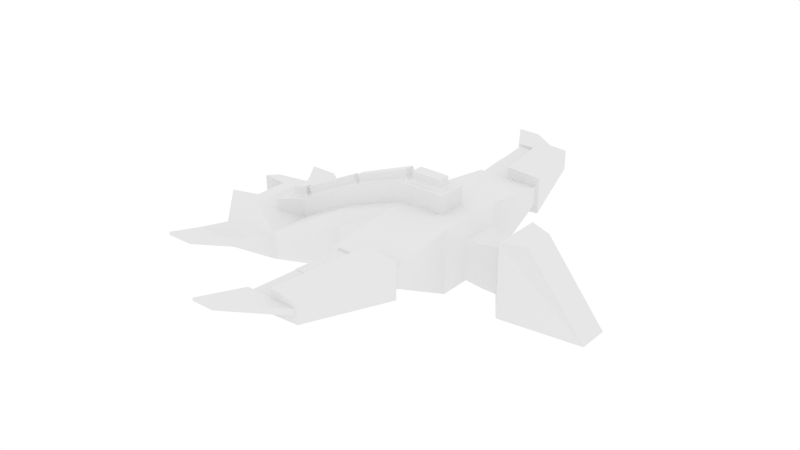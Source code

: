 # Source: Bird.blend  (saved by Blender 2.79.0; exported with 4.5.12 LTS)
import bpy
from mathutils import Matrix  # noqa: F401  (used for matrix-valued properties, if any)

bpy.ops.wm.read_factory_settings(use_empty=True)
scene = bpy.context.scene
scene.name = 'Scene'

# ---- collections
col_collection_1 = bpy.data.collections.new('Collection 1'); scene.collection.children.link(col_collection_1)

# ---- world
world_world = bpy.data.worlds.new('World'); scene.world = world_world
world_world.color = (1.0, 1.0, 1.0)
world_world.use_sun_shadow = False
world_world.sun_shadow_jitter_overblur = 0.0
world_world.cycles.sampling_method = 'NONE'
world_world.cycles.sample_map_resolution = 256

# ---- meshes
me_cube = bpy.data.meshes.new('Cube')
me_cube.from_pydata([(-1.995, -3.173, -0.05116), (-1.995, -3.173, 0.05116), (-1.995, 3.173, -0.05116), (-1.995, 3.173, 0.05116), (-1.066, -3.173, -0.05116), (-1.066, -3.173, 0.05116), (-1.066, 3.173, -0.05116), (-1.066, 3.173, 0.05116), (-1.461, -1.03, -0.6548), (-1.461, -1.03, 0.6548), (-1.0, 1.683, 0.1531), (-1.461, 1.03, -0.6548), (-0.7988, 0.3285, 0.499), (-0.7988, 0.3285, -0.499), (-0.7988, -0.3285, 0.499), (-0.7988, -0.3285, -0.499), (3.019, 0.373, 1.487), (3.019, 0.7922, -0.4499), (3.019, -0.7922, 1.487), (3.019, -0.7922, -0.4499), (3.787, 7.055, 1.721), (3.787, 7.055, 1.632), (3.787, -7.055, 1.721), (3.787, -7.055, 1.632), (4.489, 7.055, 1.721), (4.489, 7.055, 1.632), (4.489, -7.055, 1.721), (4.489, -7.055, 1.632), (7.728, 0.378, 1.786), (7.728, 0.3916, 0.4427), (7.728, -0.378, 1.786), (7.728, -0.3916, 0.4427), (8.668, 0.2192, 2.239), (8.103, 0.3447, 0.4018), (8.668, -0.2192, 2.239), (8.103, -0.3447, 0.4018), (9.146, 0.2192, 2.239), (10.82, 0.2386, 0.1604), (9.146, -0.4764, 2.239), (10.82, -0.2386, 0.1604), (4.996, 0.459, 2.239), (4.996, 1.089, 0.3012), (4.996, -1.089, 2.239), (4.996, -1.089, 0.3012), (6.313, 0.459, 2.239), (7.235, 0.5547, 0.6173), (6.313, -0.459, 2.239), (7.235, -0.5547, 0.6173), (4.578, 2.854, 1.665), (4.578, 2.854, 1.603), (4.578, -2.854, 1.665), (4.578, -2.854, 1.603), (7.034, 3.206, 2.237), (7.034, 3.206, 1.116), (7.034, -3.206, 2.237), (7.034, -3.206, 1.116), (4.576, 5.897, 1.721), (4.59, 5.899, 1.647), (4.59, -5.899, 1.706), (4.576, -5.897, 1.632), (6.231, 5.923, 1.984), (6.231, 5.923, 1.369), (6.231, -5.923, 1.984), (6.231, -5.923, 1.369), (-1.0, -1.683, -0.1531), (-1.0, -1.683, 0.1531), (-1.461, 1.03, 0.6548), (-1.0, 1.683, -0.1531), (1.0, 0.3696, 0.4499), (1.49, 1.822, -0.1308), (1.49, -1.822, 0.2416), (1.49, -1.822, -0.1308), (-1.75, -0.7134, -0.6548), (-1.75, -0.7134, 0.6548), (-1.75, 0.7134, 0.6548), (-1.75, 0.7134, -0.6548), (0.2874, 0.758, 0.6244), (-0.325, 1.03, -0.7744), (0.2874, -0.758, 0.6244), (-0.325, -1.03, -0.7744), (-0.7988, 0.5541, 0.7245), (-0.7988, 0.5541, -0.7245), (-0.7988, -0.5541, 0.7245), (-0.7988, -0.5541, -0.7245), (0.1168, 0.1629, 0.2474), (0.1168, 0.1629, -0.2474), (0.1168, -0.1629, 0.2474), (0.1168, -0.1629, -0.2474), (1.0, -0.3696, 0.4499), (3.019, -0.373, 1.487), (3.019, 0.7922, 1.487), (1.49, 1.822, 0.2416), (4.996, -0.459, 2.239), (4.996, 1.089, 2.239), (7.235, 0.5755, 1.812), (7.235, -0.5755, 1.812), (-0.325, 1.03, 0.7744), (-0.325, -1.03, 0.7744), (1.0, 0.3696, 1.046), (1.0, -0.1628, 1.046), (3.019, 0.373, 2.049), (3.019, -0.1912, 2.049), (4.996, 0.459, 2.801), (4.996, -0.459, 2.801), (6.131, 0.2773, 2.801), (6.131, -0.2773, 2.801), (0.4683, 0.4526, 0.9964), (0.4683, -0.4526, 0.9964), (1.0, -0.3696, 1.046), (3.019, -0.373, 2.049), (3.019, 0.1912, 2.049), (1.0, 0.1628, 1.046), (4.996, -0.2771, 2.801), (4.996, 0.2771, 2.801), (6.313, 0.459, 2.801), (6.313, -0.459, 2.801), (0.2874, 0.758, 0.9795), (0.2874, -0.758, 0.9795), (1.054, 0.07049, 1.149), (1.054, -0.07049, 1.149), (2.905, -0.09648, 2.069), (2.905, 0.09648, 2.069), (3.082, 0.1014, 2.146), (3.082, -0.1014, 2.146), (4.884, -0.1797, 2.831), (4.884, 0.1797, 2.831), (5.089, 0.1836, 2.869), (5.089, -0.1836, 2.869), (6.037, -0.1837, 2.869), (6.037, 0.1837, 2.869), (0.5551, 0.2955, 1.073), (0.5551, -0.2955, 1.073), (0.9006, -0.1072, 1.105), (0.9006, 0.1072, 1.105), (0.9517, 0.07049, 1.353), (0.9517, -0.07049, 1.353), (2.803, -0.09648, 2.273), (2.803, 0.09648, 2.273), (3.001, 0.1014, 2.36), (3.001, -0.1014, 2.36), (4.803, -0.1797, 3.045), (4.803, 0.1797, 3.045), (5.089, 0.1836, 3.097), (5.089, -0.1836, 3.097), (6.037, -0.1837, 3.097), (6.037, 0.1837, 3.097), (0.5338, 0.2955, 1.3), (0.5338, -0.2955, 1.3), (0.8793, -0.1072, 1.333), (0.8793, 0.1072, 1.333), (8.103, 0.3447, 1.812), (8.103, -0.3447, 1.812), (9.146, 0.4764, 2.239), (10.96, 0.4764, -0.02499), (9.146, -0.2192, 2.239), (10.96, -0.4764, -0.02499), (1.0, 1.683, 0.4499), (1.0, 1.683, -0.4499), (1.0, -1.683, 0.4499), (1.0, -1.683, -0.4499), (3.135, 1.096, -0.1085), (3.135, -1.096, -0.1085), (3.135, -1.096, 1.139), (3.135, 1.096, 1.139), (4.578, 1.507, 0.6628), (4.578, -1.507, 0.6628), (4.578, -1.507, 1.897), (4.578, 1.507, 1.897), (5.054, 3.18, 1.884), (5.054, 3.18, 1.469), (5.054, -3.18, 1.884), (5.054, -3.18, 1.469), (5.969, -3.169, 1.493), (5.969, -3.169, 1.86), (5.969, 3.169, 1.86), (5.969, 3.169, 1.493), (5.328, -5.884, 1.676), (5.328, -5.884, 1.676), (5.328, 5.884, 1.676), (5.328, 5.884, 1.676), (4.996, 3.174, 1.942), (4.996, 3.174, 1.411), (4.996, -3.174, 1.942), (4.996, -3.174, 1.411), (5.969, -3.182, 2.3), (5.969, 3.182, 1.053), (4.518, 5.891, 1.78), (4.518, 5.891, 1.573), (4.518, -5.891, 1.78), (4.518, -5.891, 1.573), (5.329, -5.899, 2.047), (5.329, 5.899, 1.306), (5.969, -3.182, 1.053), (5.969, 3.182, 2.3), (5.329, -5.899, 1.306), (5.329, 5.899, 2.047), (4.815, 4.539, 1.802), (4.829, 4.54, 1.566), (4.815, -4.539, 1.551), (4.829, -4.54, 1.787), (5.649, 4.526, 1.595), (5.649, 4.526, 1.758), (5.649, -4.526, 1.758), (5.649, -4.526, 1.595), (4.59, 5.899, 1.706), (4.576, 5.897, 1.632), (4.576, -5.897, 1.721), (4.59, -5.899, 1.647), (5.329, -5.886, 1.697), (5.329, 5.886, 1.656), (5.329, -5.886, 1.656), (5.329, 5.886, 1.697), (5.649, 4.527, 1.574), (5.649, 4.527, 1.779), (5.649, -4.527, 1.779), (5.649, -4.527, 1.574), (4.815, -4.539, 1.802), (4.815, 4.539, 1.551), (4.829, 4.54, 1.787), (4.829, -4.54, 1.566), (6.943, 3.174, 1.942), (6.943, 3.174, 1.411), (6.943, -3.174, 1.942), (6.943, -3.174, 1.411), (5.969, -3.174, 1.411), (5.969, 3.174, 1.942), (6.14, 5.891, 1.78), (6.14, 5.891, 1.573), (6.14, -5.891, 1.78), (6.14, -5.891, 1.573), (5.329, -5.891, 1.573), (5.329, 5.891, 1.78), (5.969, -3.174, 1.942), (5.969, 3.174, 1.411), (5.329, -5.891, 1.78), (5.329, 5.891, 1.573), (6.943, 1.089, 2.239), (6.943, 1.089, 0.3012), (6.943, -1.089, 2.239), (6.943, -1.089, 0.3012), (8.43, 0.7714, 2.239), (8.43, 0.7714, -0.02499), (8.43, -0.7714, 2.239), (8.43, -0.7714, -0.02499), (-1.448, -2.394, -0.09549), (-1.448, -2.394, 0.09549), (-1.448, 2.394, 0.09549), (-1.448, 2.394, -0.09549), (0.01125, 2.394, 0.09549), (0.01125, 2.394, -0.09549), (0.01125, -2.394, 0.09549), (0.01125, -2.394, -0.09549)], [], [(81, 80, 74, 75), (3, 7, 6, 2), (159, 157, 17, 19), (5, 1, 0, 4), (13, 15, 87, 85), (82, 83, 72, 73), (244, 245, 65, 64), (246, 247, 67, 10), (248, 246, 10, 156), (249, 248, 156, 157), (247, 249, 157, 67), (250, 251, 159, 158), (245, 250, 158, 65), (251, 244, 64, 159), (19, 17, 41, 43), (16, 68, 98, 100), (69, 91, 163, 160), (70, 71, 161, 162), (22, 23, 27, 26), (46, 44, 114, 115), (162, 161, 165, 166), (160, 163, 167, 164), (95, 47, 31, 30), (21, 20, 24, 25), (43, 41, 237, 239), (76, 78, 117, 116), (31, 29, 33, 35), (45, 94, 28, 29), (47, 45, 29, 31), (94, 95, 30, 28), (242, 243, 155, 38), (28, 30, 151, 150), (30, 31, 35, 151), (29, 28, 150, 33), (36, 154, 39, 37), (241, 240, 152, 153), (243, 241, 153, 155), (32, 34, 154, 36), (48, 49, 164, 167), (51, 50, 166, 165), (221, 220, 236, 237), (222, 223, 239, 238), (223, 224, 183, 43, 239), (182, 232, 222, 238, 42), (220, 225, 180, 93, 236), (181, 233, 221, 237, 41), (196, 217, 169, 168), (198, 216, 170, 171), (61, 60, 52, 53), (62, 63, 55, 54), (215, 198, 171, 172), (190, 62, 54, 184), (213, 196, 168, 174), (191, 61, 53, 185), (20, 21, 187, 186), (23, 22, 188, 189), (25, 24, 226, 227), (26, 27, 229, 228), (27, 23, 189, 230, 229), (22, 26, 228, 234, 188), (24, 20, 186, 231, 226), (21, 25, 227, 235, 187), (9, 8, 64, 65), (11, 66, 10, 67), (66, 96, 156, 10), (77, 11, 67, 157), (88, 89, 109, 108), (79, 77, 157, 159), (97, 9, 65, 158), (8, 79, 159, 64), (73, 72, 8, 9), (75, 74, 66, 11), (74, 80, 96, 66), (81, 75, 11, 77), (80, 82, 97, 96), (83, 81, 77, 79), (82, 73, 9, 97), (72, 83, 79, 8), (13, 12, 80, 81), (14, 15, 83, 82), (12, 14, 82, 80), (15, 13, 81, 83), (85, 87, 86, 84), (15, 14, 86, 87), (14, 12, 84, 86), (12, 13, 85, 84), (89, 88, 158, 18), (68, 16, 90, 156), (92, 89, 18, 42), (16, 40, 93, 90), (44, 46, 238, 236), (46, 92, 42, 238), (40, 44, 236, 93), (78, 76, 96, 97), (76, 68, 156, 96), (88, 78, 97, 158), (134, 135, 136, 137), (138, 139, 140, 141), (142, 143, 144, 145), (146, 147, 148, 149), (68, 76, 116, 98), (92, 46, 115, 103), (89, 92, 103, 109), (78, 88, 108, 117), (44, 40, 102, 114), (40, 16, 100, 102), (101, 99, 108, 109), (111, 110, 100, 98), (112, 101, 109, 103), (110, 113, 102, 100), (104, 105, 115, 114), (105, 112, 103, 115), (113, 104, 114, 102), (107, 106, 116, 117), (106, 111, 98, 116), (99, 107, 117, 108), (111, 99, 119, 118), (99, 101, 120, 119), (101, 110, 121, 120), (110, 111, 118, 121), (110, 101, 123, 122), (101, 112, 124, 123), (112, 113, 125, 124), (113, 110, 122, 125), (113, 112, 127, 126), (112, 105, 128, 127), (105, 104, 129, 128), (104, 113, 126, 129), (106, 107, 131, 130), (107, 99, 132, 131), (99, 111, 133, 132), (111, 106, 130, 133), (118, 119, 135, 134), (119, 120, 136, 135), (120, 121, 137, 136), (121, 118, 134, 137), (122, 123, 139, 138), (123, 124, 140, 139), (124, 125, 141, 140), (125, 122, 138, 141), (126, 127, 143, 142), (127, 128, 144, 143), (128, 129, 145, 144), (129, 126, 142, 145), (130, 131, 147, 146), (131, 132, 148, 147), (132, 133, 149, 148), (133, 130, 146, 149), (34, 32, 240, 242), (36, 37, 153, 152), (39, 154, 38, 155), (37, 39, 155, 153), (154, 34, 242, 38), (32, 36, 152, 240), (91, 69, 157, 156), (71, 70, 158, 159), (69, 160, 17, 157), (161, 71, 159, 19), (70, 162, 18, 158), (163, 91, 156, 90), (160, 164, 41, 17), (165, 161, 19, 43), (162, 166, 42, 18), (167, 163, 90, 93), (49, 48, 180, 181), (50, 51, 183, 182), (48, 167, 93, 180), (164, 49, 181, 41), (51, 165, 43, 183), (166, 50, 182, 42), (217, 212, 175, 169), (60, 195, 193, 52), (216, 214, 173, 170), (63, 194, 192, 55), (168, 169, 181, 180), (171, 170, 182, 183), (170, 173, 232, 182), (169, 175, 233, 181), (205, 56, 186, 187), (206, 59, 189, 188), (208, 206, 188, 234), (209, 205, 187, 235), (172, 171, 183, 224), (174, 168, 180, 225), (59, 210, 230, 189), (56, 211, 231, 186), (175, 212, 209, 235, 233), (211, 213, 174, 225, 231), (173, 214, 208, 234, 232), (210, 215, 172, 224, 230), (58, 177, 202, 199), (57, 179, 200, 197), (178, 204, 218, 201), (176, 207, 219, 203), (207, 58, 199, 219), (204, 57, 197, 218), (57, 204, 56, 205), (58, 207, 59, 206), (177, 58, 206, 208), (179, 57, 205, 209), (207, 176, 210, 59), (204, 178, 211, 56), (200, 179, 209, 212), (178, 201, 213, 211), (202, 177, 208, 214), (176, 203, 215, 210), (199, 202, 214, 216), (197, 200, 212, 217), (201, 218, 196, 213), (203, 219, 198, 215), (219, 199, 216, 198), (218, 197, 217, 196), (53, 52, 220, 221), (54, 55, 223, 222), (55, 192, 224, 223), (52, 193, 225, 220), (60, 61, 227, 226), (63, 62, 228, 229), (194, 63, 229, 230), (195, 60, 226, 231), (184, 54, 222, 232), (185, 53, 221, 233), (62, 190, 234, 228), (61, 191, 235, 227), (191, 185, 233, 235), (193, 195, 231, 225), (190, 184, 232, 234), (192, 194, 230, 224), (94, 45, 237, 236), (95, 94, 236, 238), (47, 95, 238, 239), (45, 47, 239, 237), (33, 150, 240, 241), (150, 151, 242, 240), (151, 35, 243, 242), (35, 33, 241, 243), (0, 1, 245, 244), (3, 2, 247, 246), (7, 3, 246, 248), (6, 7, 248, 249), (2, 6, 249, 247), (5, 4, 251, 250), (1, 5, 250, 245), (4, 0, 244, 251)])
me_cube.polygons.foreach_set('use_smooth', [True] * 244)
me_cube.use_remesh_preserve_volume = False
me_cube.use_remesh_preserve_attributes = False
me_cube.use_mirror_vertex_groups = False
me_cube.update()

# ---- objects
ob_cube = bpy.data.objects.new('Cube', me_cube)

# ---- transforms, parenting, visibility, modifiers, constraints
ob_cube.location = (0.0, 0.0, 0.0)
ob_cube.lineart.crease_threshold = 0.0
_m = ob_cube.modifiers.new('EdgeSplit', 'EDGE_SPLIT')
_m.split_angle = 0.2618

# ---- collection membership
col_collection_1.objects.link(ob_cube)

# ---- scene / render settings (as saved in the file)
scene.frame_start = 1; scene.frame_end = 250; scene.frame_set(1)
scene.render.engine = 'BLENDER_EEVEE_NEXT'
scene.render.image_settings.color_mode = 'RGB'
scene.render.image_settings.compression = 90
scene.render.resolution_percentage = 50
scene.render.dither_intensity = 0.0
scene.render.bake_margin = 40
scene.render.bake_bias = 0.0
scene.cycles.use_denoising = False
scene.cycles.samples = 10
scene.cycles.sampling_pattern = 'TABULATED_SOBOL'
scene.cycles.light_sampling_threshold = 0.0
scene.cycles.use_adaptive_sampling = False
scene.cycles.use_light_tree = False
scene.cycles.blur_glossy = 0.0
scene.cycles.pixel_filter_type = 'GAUSSIAN'
scene.cycles.sample_clamp_indirect = 0.0
scene.view_settings.view_transform = 'Standard'
bpy.context.view_layer.update()

# ---- added for rendering (the .blend has no active camera): camera
cam_auto = bpy.data.cameras.new('AutoCamera')
cam_auto.lens = 50.0
cam_auto.sensor_width = 36.0
cam_auto.clip_end = 1000.0
ob_auto_camera = bpy.data.objects.new('AutoCamera', cam_auto)
scene.collection.objects.link(ob_auto_camera)
ob_auto_camera.location = (22.5695, -21.7014, 15.629)
ob_auto_camera.rotation_euler = (1.09748, -7.21219e-08, 0.694738)
scene.camera = ob_auto_camera
bpy.context.view_layer.update()
